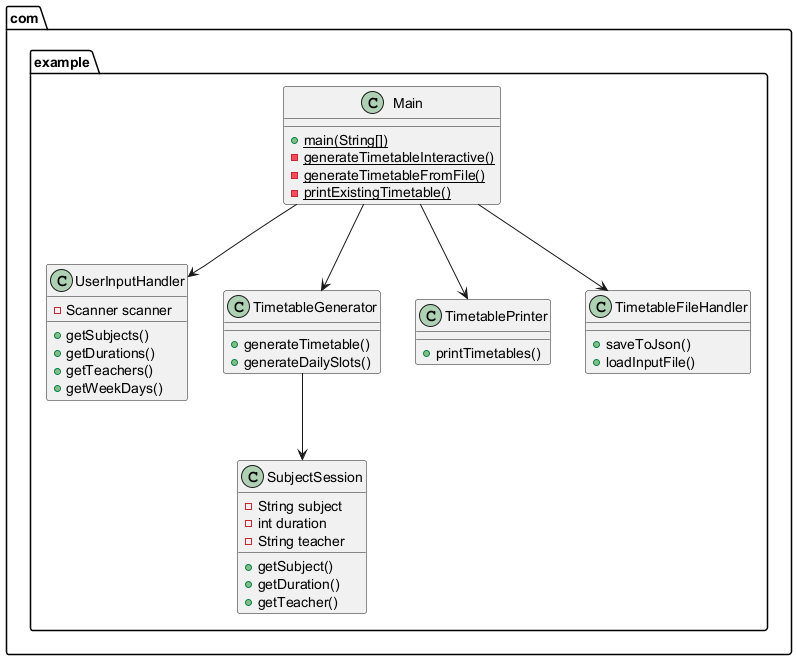

The diagram above was rendered by PlantUML. Its source (embedded in the PNG):
@startuml
package "com.example" {
  class Main {
    + {static} main(String[])
    - {static} generateTimetableInteractive()
    - {static} generateTimetableFromFile()
    - {static} printExistingTimetable()
  }

  class SubjectSession {
    - String subject
    - int duration
    - String teacher
    + getSubject()
    + getDuration()
    + getTeacher()
  }

  class UserInputHandler {
    - Scanner scanner
    + getSubjects()
    + getDurations()
    + getTeachers()
    + getWeekDays()
  }

  class TimetableGenerator {
    + generateTimetable()
    + generateDailySlots()
  }

  class TimetablePrinter {
    + printTimetables()
  }

  class TimetableFileHandler {
    + saveToJson()
    + loadInputFile()
  }
}

Main --> UserInputHandler
Main --> TimetableGenerator
Main --> TimetablePrinter
Main --> TimetableFileHandler
TimetableGenerator --> SubjectSession
@enduml